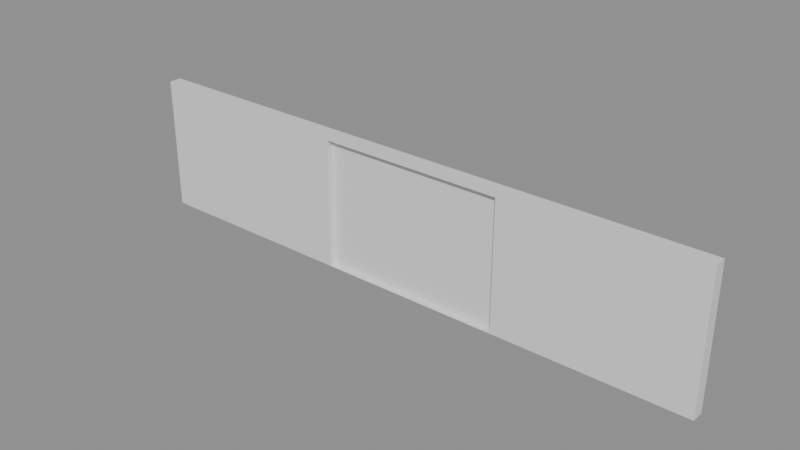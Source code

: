 # Source: e1737_after.blend  (saved by Blender 5.2.44; exported with 4.5.12 LTS)
import bpy
from mathutils import Matrix  # noqa: F401  (used for matrix-valued properties, if any)

bpy.ops.wm.read_factory_settings(use_empty=True)
scene = bpy.context.scene
scene.name = 'Scene'

# ---- materials (node trees are filled in below, after node groups)
mat_ladrillo_rojo = bpy.data.materials.new('Ladrillo_Rojo')

# ---- material node trees
mat_ladrillo_rojo.use_nodes = True; mat_ladrillo_rojo.node_tree.nodes.clear()
_N = mat_ladrillo_rojo.node_tree.nodes; _L = mat_ladrillo_rojo.node_tree.links
n0 = _N.new('ShaderNodeBsdfPrincipled'); n0.name = 'Principled BSDF'; n0.location = (-200, 100)
n0.inputs[3].default_value = 1.45
n0.inputs[10].default_value = 0.005
n1 = _N.new('ShaderNodeOutputMaterial'); n1.name = 'Material Output'; n1.location = (200, 100)
_L.new(n0.outputs[0], n1.inputs[0])
n1.is_active_output = True

# ---- meshes
me_muro_perimetral_cuerpo_mesh = bpy.data.meshes.new('Muro_Perimetral_Cuerpo_mesh')
me_muro_perimetral_cuerpo_mesh.from_pydata([(0.0, 0.0, 0.0), (9.6, 0.0, 0.0), (6.5, 0.105, 0.0), (9.6, 0.2, 0.0), (0.0, 0.2, 0.0), (3.5, 0.105, 0.0), (0.0, 0.0, 2.2), (9.6, 0.0, 2.2), (9.6, 0.2, 2.2), (6.5, 0.105, 2.1), (0.0, 0.2, 2.2), (3.5, 0.105, 2.1), (3.5, 0.0, 0.0), (6.5, 0.0, 0.0), (6.5, 0.0, 2.1), (3.5, 0.0, 2.1)], [], [(2, 13, 1, 3, 4, 0, 12, 5), (6, 7, 8, 10), (13, 1, 7, 6, 0, 12, 15, 14), (1, 3, 8, 7), (3, 4, 10, 8), (4, 0, 6, 10), (2, 13, 12, 5), (15, 11, 9, 14), (14, 9, 2, 13), (2, 9, 11, 5), (5, 11, 15, 12)])
me_muro_perimetral_cuerpo_mesh.materials.append(mat_ladrillo_rojo)
me_muro_perimetral_cuerpo_mesh.materials.append(None)
me_muro_perimetral_cuerpo_mesh.update()

# ---- objects
ob_muro_perimetral = bpy.data.objects.new('Muro_Perimetral', None)
ob_muro_perimetral_cuerpo = bpy.data.objects.new('Muro_Perimetral_Cuerpo', me_muro_perimetral_cuerpo_mesh)

# ---- transforms, parenting, visibility, modifiers, constraints
ob_muro_perimetral.location = (0.0, 0.0, 0.0)
ob_muro_perimetral.empty_display_type = 'ARROWS'
ob_muro_perimetral_cuerpo.parent = ob_muro_perimetral
ob_muro_perimetral_cuerpo.location = (0.0, 0.0, 0.0)

# ---- collection membership
scene.collection.objects.link(ob_muro_perimetral)
scene.collection.objects.link(ob_muro_perimetral_cuerpo)

# ---- scene / render settings (as saved in the file)
scene.frame_start = 1; scene.frame_end = 250; scene.frame_set(1)
scene.render.engine = 'BLENDER_EEVEE_NEXT'
scene.render.bake_bias = 0.0
scene.render.bake_samples = 0
scene.render.compositor_device = 'GPU'
scene.eevee.use_volume_custom_range = False
scene.eevee.fast_gi_thickness_near = 0.1
scene.eevee.fast_gi_thickness_far = 0.0
scene.eevee.ray_tracing_options.screen_trace_thickness = 0.1
bpy.context.view_layer.update()

# ---- added for rendering (the .blend has no active camera and no usable light): camera, sun + grey world if the file has none
cam_auto = bpy.data.cameras.new('AutoCamera')
cam_auto.lens = 50.0
cam_auto.sensor_width = 36.0
cam_auto.clip_end = 1000.0
ob_auto_camera = bpy.data.objects.new('AutoCamera', cam_auto)
scene.collection.objects.link(ob_auto_camera)
ob_auto_camera.location = (13.9143, -10.8371, 8.39143)
ob_auto_camera.rotation_euler = (1.09748, -7.21219e-08, 0.694738)
scene.camera = ob_auto_camera
light_auto_sun = bpy.data.lights.new('AutoSun', 'SUN')
light_auto_sun.energy = 3.0
light_auto_sun.angle = 0.0523599
ob_auto_sun = bpy.data.objects.new('AutoSun', light_auto_sun)
scene.collection.objects.link(ob_auto_sun)
ob_auto_sun.rotation_euler = (0.872665, 0.174533, 0.523599)
if scene.world is None:
    world_auto = bpy.data.worlds.new('AutoWorld')
    world_auto.color = (0.3, 0.3, 0.3)
    scene.world = world_auto
bpy.context.view_layer.update()
